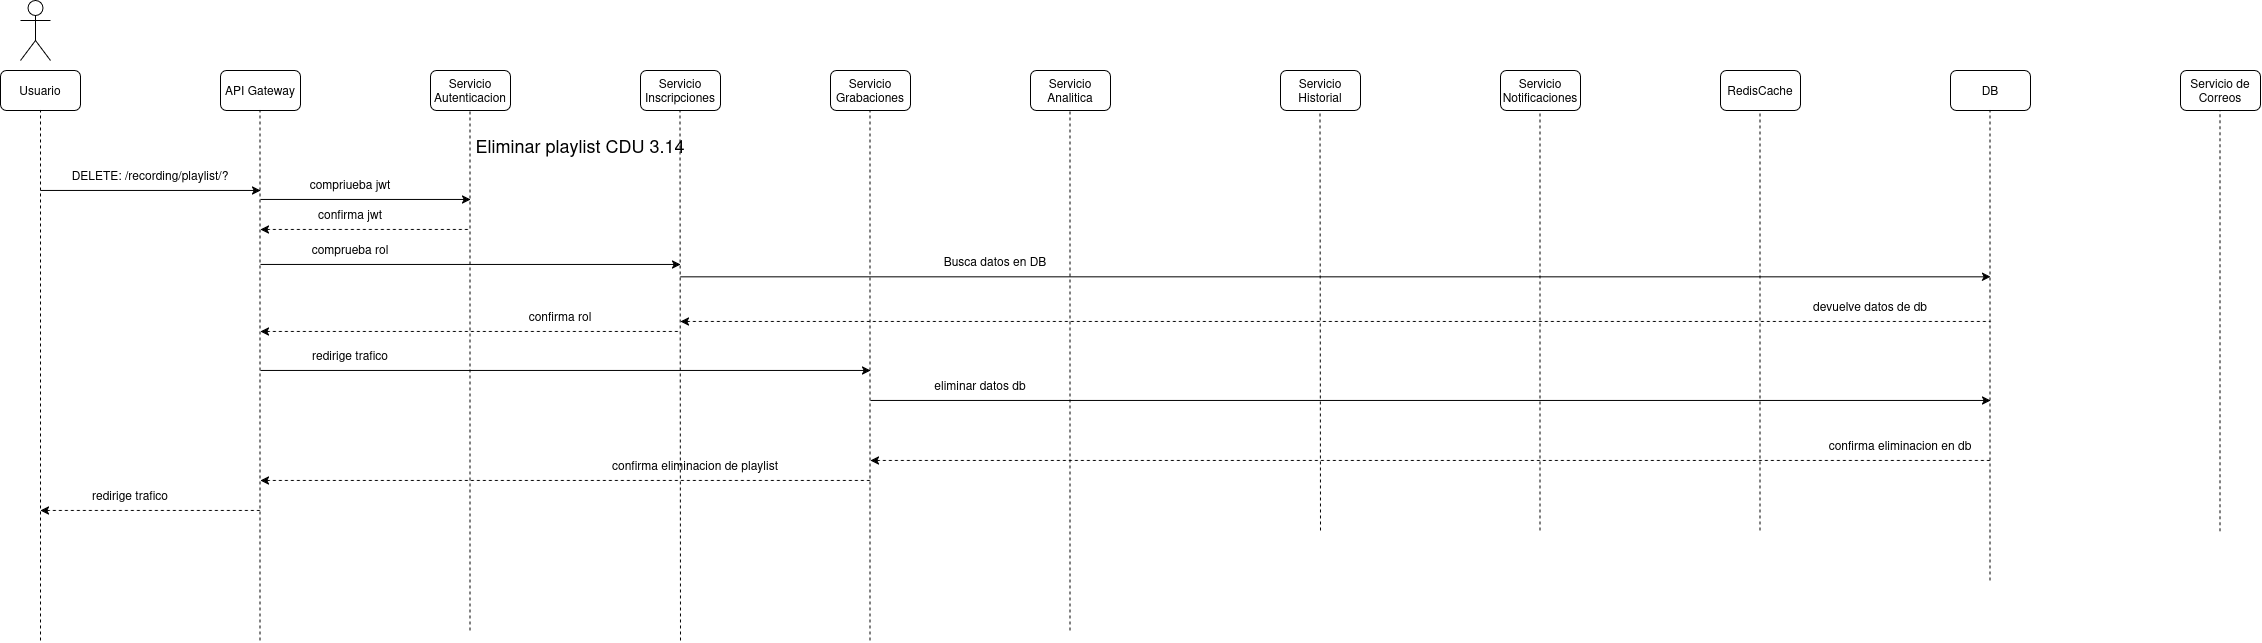

The diagram above was exported from draw.io. Its source (the exported page's mxGraphModel, read from the mxfile embedded in the PNG):
<mxGraphModel dx="1179" dy="691" grid="1" gridSize="10" guides="1" tooltips="1" connect="1" arrows="1" fold="1" page="1" pageScale="1" pageWidth="850" pageHeight="1100" math="0" shadow="0">
  <root>
    <mxCell id="YTG77GKZWMd4UKyCCQcq-0" />
    <mxCell id="YTG77GKZWMd4UKyCCQcq-1" parent="YTG77GKZWMd4UKyCCQcq-0" />
    <mxCell id="YTG77GKZWMd4UKyCCQcq-2" parent="YTG77GKZWMd4UKyCCQcq-1" style="shape=umlActor;verticalLabelPosition=bottom;verticalAlign=top;html=1;outlineConnect=0;" value="" vertex="1">
      <mxGeometry height="60" width="30" x="60" y="30" as="geometry" />
    </mxCell>
    <mxCell id="YTG77GKZWMd4UKyCCQcq-3" parent="YTG77GKZWMd4UKyCCQcq-1" style="rounded=1;whiteSpace=wrap;html=1;" value="Usuario" vertex="1">
      <mxGeometry height="40" width="80" x="40" y="100" as="geometry" />
    </mxCell>
    <mxCell id="YTG77GKZWMd4UKyCCQcq-4" parent="YTG77GKZWMd4UKyCCQcq-1" style="rounded=1;whiteSpace=wrap;html=1;" value="API Gateway" vertex="1">
      <mxGeometry height="40" width="80" x="260" y="100" as="geometry" />
    </mxCell>
    <mxCell id="YTG77GKZWMd4UKyCCQcq-5" parent="YTG77GKZWMd4UKyCCQcq-1" style="rounded=1;whiteSpace=wrap;html=1;" value="Servicio Autenticacion" vertex="1">
      <mxGeometry height="40" width="80" x="470" y="100" as="geometry" />
    </mxCell>
    <mxCell id="YTG77GKZWMd4UKyCCQcq-6" parent="YTG77GKZWMd4UKyCCQcq-1" style="rounded=1;whiteSpace=wrap;html=1;" value="Servicio Inscripciones" vertex="1">
      <mxGeometry height="40" width="80" x="680" y="100" as="geometry" />
    </mxCell>
    <mxCell id="YTG77GKZWMd4UKyCCQcq-7" parent="YTG77GKZWMd4UKyCCQcq-1" style="rounded=1;whiteSpace=wrap;html=1;" value="Servicio Grabaciones" vertex="1">
      <mxGeometry height="40" width="80" x="870" y="100" as="geometry" />
    </mxCell>
    <mxCell id="YTG77GKZWMd4UKyCCQcq-8" parent="YTG77GKZWMd4UKyCCQcq-1" style="rounded=1;whiteSpace=wrap;html=1;" value="Servicio Analitica" vertex="1">
      <mxGeometry height="40" width="80" x="1070" y="100" as="geometry" />
    </mxCell>
    <mxCell id="YTG77GKZWMd4UKyCCQcq-9" parent="YTG77GKZWMd4UKyCCQcq-1" style="rounded=1;whiteSpace=wrap;html=1;" value="RedisCache" vertex="1">
      <mxGeometry height="40" width="80" x="1760" y="100" as="geometry" />
    </mxCell>
    <mxCell id="YTG77GKZWMd4UKyCCQcq-10" parent="YTG77GKZWMd4UKyCCQcq-1" style="rounded=1;whiteSpace=wrap;html=1;" value="Servicio Notificaciones" vertex="1">
      <mxGeometry height="40" width="80" x="1540" y="100" as="geometry" />
    </mxCell>
    <mxCell id="YTG77GKZWMd4UKyCCQcq-11" parent="YTG77GKZWMd4UKyCCQcq-1" style="rounded=1;whiteSpace=wrap;html=1;" value="Servicio Historial" vertex="1">
      <mxGeometry height="40" width="80" x="1320" y="100" as="geometry" />
    </mxCell>
    <mxCell id="YTG77GKZWMd4UKyCCQcq-12" parent="YTG77GKZWMd4UKyCCQcq-1" style="rounded=1;whiteSpace=wrap;html=1;" value="DB" vertex="1">
      <mxGeometry height="40" width="80" x="1990" y="100" as="geometry" />
    </mxCell>
    <mxCell id="YTG77GKZWMd4UKyCCQcq-13" parent="YTG77GKZWMd4UKyCCQcq-1" style="rounded=1;whiteSpace=wrap;html=1;" value="Servicio de Correos" vertex="1">
      <mxGeometry height="40" width="80" x="2220" y="100" as="geometry" />
    </mxCell>
    <mxCell id="YTG77GKZWMd4UKyCCQcq-14" edge="1" parent="YTG77GKZWMd4UKyCCQcq-1" style="endArrow=classic;html=1;rounded=0;" value="">
      <mxGeometry height="50" relative="1" width="50" as="geometry">
        <mxPoint x="80" y="220" as="sourcePoint" />
        <mxPoint x="300" y="220" as="targetPoint" />
      </mxGeometry>
    </mxCell>
    <mxCell id="YTG77GKZWMd4UKyCCQcq-15" parent="YTG77GKZWMd4UKyCCQcq-1" style="text;html=1;whiteSpace=wrap;strokeColor=none;fillColor=none;align=center;verticalAlign=middle;rounded=0;" value="&lt;div&gt;&lt;span style=&quot;font-size: 18px;&quot;&gt;Eliminar playlist CDU 3.14&lt;/span&gt;&lt;/div&gt;" vertex="1">
      <mxGeometry height="30" width="420" x="410" y="160" as="geometry" />
    </mxCell>
    <mxCell id="YTG77GKZWMd4UKyCCQcq-16" parent="YTG77GKZWMd4UKyCCQcq-1" style="text;html=1;whiteSpace=wrap;strokeColor=none;fillColor=none;align=center;verticalAlign=middle;rounded=0;" value="DELETE: /recording/playlist/?" vertex="1">
      <mxGeometry height="30" width="160" x="110" y="190" as="geometry" />
    </mxCell>
    <mxCell id="YTG77GKZWMd4UKyCCQcq-17" edge="1" parent="YTG77GKZWMd4UKyCCQcq-1" style="endArrow=none;dashed=1;html=1;rounded=0;entryX=0.5;entryY=1;entryDx=0;entryDy=0;" target="YTG77GKZWMd4UKyCCQcq-3" value="">
      <mxGeometry height="50" relative="1" width="50" as="geometry">
        <mxPoint x="80" y="670" as="sourcePoint" />
        <mxPoint x="550" y="210" as="targetPoint" />
      </mxGeometry>
    </mxCell>
    <mxCell id="YTG77GKZWMd4UKyCCQcq-18" edge="1" parent="YTG77GKZWMd4UKyCCQcq-1" style="endArrow=none;dashed=1;html=1;rounded=0;entryX=0.5;entryY=1;entryDx=0;entryDy=0;" value="">
      <mxGeometry height="50" relative="1" width="50" as="geometry">
        <mxPoint x="299.5" y="670" as="sourcePoint" />
        <mxPoint x="299.5" y="140" as="targetPoint" />
      </mxGeometry>
    </mxCell>
    <mxCell id="YTG77GKZWMd4UKyCCQcq-19" edge="1" parent="YTG77GKZWMd4UKyCCQcq-1" style="endArrow=none;dashed=1;html=1;rounded=0;entryX=0.5;entryY=1;entryDx=0;entryDy=0;" value="">
      <mxGeometry height="50" relative="1" width="50" as="geometry">
        <mxPoint x="509.5" y="660" as="sourcePoint" />
        <mxPoint x="509.5" y="140" as="targetPoint" />
      </mxGeometry>
    </mxCell>
    <mxCell id="YTG77GKZWMd4UKyCCQcq-20" edge="1" parent="YTG77GKZWMd4UKyCCQcq-1" style="endArrow=none;dashed=1;html=1;rounded=0;entryX=0.5;entryY=1;entryDx=0;entryDy=0;" value="">
      <mxGeometry height="50" relative="1" width="50" as="geometry">
        <mxPoint x="720" y="670" as="sourcePoint" />
        <mxPoint x="719.5" y="140" as="targetPoint" />
      </mxGeometry>
    </mxCell>
    <mxCell id="YTG77GKZWMd4UKyCCQcq-21" edge="1" parent="YTG77GKZWMd4UKyCCQcq-1" style="endArrow=none;dashed=1;html=1;rounded=0;entryX=0.5;entryY=1;entryDx=0;entryDy=0;" value="">
      <mxGeometry height="50" relative="1" width="50" as="geometry">
        <mxPoint x="909.5" y="670" as="sourcePoint" />
        <mxPoint x="909.5" y="140" as="targetPoint" />
      </mxGeometry>
    </mxCell>
    <mxCell id="YTG77GKZWMd4UKyCCQcq-22" edge="1" parent="YTG77GKZWMd4UKyCCQcq-1" style="endArrow=none;dashed=1;html=1;rounded=0;entryX=0.5;entryY=1;entryDx=0;entryDy=0;" value="">
      <mxGeometry height="50" relative="1" width="50" as="geometry">
        <mxPoint x="1109.5" y="660" as="sourcePoint" />
        <mxPoint x="1109.5" y="140" as="targetPoint" />
      </mxGeometry>
    </mxCell>
    <mxCell id="YTG77GKZWMd4UKyCCQcq-23" edge="1" parent="YTG77GKZWMd4UKyCCQcq-1" style="endArrow=none;dashed=1;html=1;rounded=0;entryX=0.5;entryY=1;entryDx=0;entryDy=0;" value="">
      <mxGeometry height="50" relative="1" width="50" as="geometry">
        <mxPoint x="1360" y="560" as="sourcePoint" />
        <mxPoint x="1359.5" y="140" as="targetPoint" />
      </mxGeometry>
    </mxCell>
    <mxCell id="YTG77GKZWMd4UKyCCQcq-24" edge="1" parent="YTG77GKZWMd4UKyCCQcq-1" style="endArrow=none;dashed=1;html=1;rounded=0;entryX=0.5;entryY=1;entryDx=0;entryDy=0;" value="">
      <mxGeometry height="50" relative="1" width="50" as="geometry">
        <mxPoint x="1579.5" y="560" as="sourcePoint" />
        <mxPoint x="1579.5" y="140" as="targetPoint" />
      </mxGeometry>
    </mxCell>
    <mxCell id="YTG77GKZWMd4UKyCCQcq-25" edge="1" parent="YTG77GKZWMd4UKyCCQcq-1" style="endArrow=none;dashed=1;html=1;rounded=0;entryX=0.5;entryY=1;entryDx=0;entryDy=0;" value="">
      <mxGeometry height="50" relative="1" width="50" as="geometry">
        <mxPoint x="1799.5" y="560" as="sourcePoint" />
        <mxPoint x="1799.5" y="140" as="targetPoint" />
      </mxGeometry>
    </mxCell>
    <mxCell id="YTG77GKZWMd4UKyCCQcq-26" edge="1" parent="YTG77GKZWMd4UKyCCQcq-1" style="endArrow=none;dashed=1;html=1;rounded=0;entryX=0.5;entryY=1;entryDx=0;entryDy=0;" value="">
      <mxGeometry height="50" relative="1" width="50" as="geometry">
        <mxPoint x="2029.5" y="610" as="sourcePoint" />
        <mxPoint x="2029.5" y="140" as="targetPoint" />
      </mxGeometry>
    </mxCell>
    <mxCell id="YTG77GKZWMd4UKyCCQcq-27" edge="1" parent="YTG77GKZWMd4UKyCCQcq-1" style="endArrow=none;dashed=1;html=1;rounded=0;entryX=0.5;entryY=1;entryDx=0;entryDy=0;" value="">
      <mxGeometry height="50" relative="1" width="50" as="geometry">
        <mxPoint x="2259.5" y="560.7999877929688" as="sourcePoint" />
        <mxPoint x="2259.5" y="140" as="targetPoint" />
      </mxGeometry>
    </mxCell>
    <mxCell id="YTG77GKZWMd4UKyCCQcq-28" edge="1" parent="YTG77GKZWMd4UKyCCQcq-1" style="endArrow=classic;html=1;rounded=0;" value="">
      <mxGeometry height="50" relative="1" width="50" as="geometry">
        <mxPoint x="300" y="400" as="sourcePoint" />
        <mxPoint x="910" y="400" as="targetPoint" />
      </mxGeometry>
    </mxCell>
    <mxCell id="YTG77GKZWMd4UKyCCQcq-29" parent="YTG77GKZWMd4UKyCCQcq-1" style="text;html=1;whiteSpace=wrap;strokeColor=none;fillColor=none;align=center;verticalAlign=middle;rounded=0;" value="redirige trafico" vertex="1">
      <mxGeometry height="30" width="120" x="330" y="370" as="geometry" />
    </mxCell>
    <mxCell id="YTG77GKZWMd4UKyCCQcq-30" edge="1" parent="YTG77GKZWMd4UKyCCQcq-1" style="endArrow=classic;html=1;rounded=0;" value="">
      <mxGeometry height="50" relative="1" width="50" as="geometry">
        <mxPoint x="910" y="430" as="sourcePoint" />
        <mxPoint x="2030" y="430" as="targetPoint" />
      </mxGeometry>
    </mxCell>
    <mxCell id="YTG77GKZWMd4UKyCCQcq-31" parent="YTG77GKZWMd4UKyCCQcq-1" style="text;html=1;whiteSpace=wrap;strokeColor=none;fillColor=none;align=center;verticalAlign=middle;rounded=0;" value="eliminar datos db" vertex="1">
      <mxGeometry height="30" width="160" x="940" y="400" as="geometry" />
    </mxCell>
    <mxCell id="YTG77GKZWMd4UKyCCQcq-32" edge="1" parent="YTG77GKZWMd4UKyCCQcq-1" style="endArrow=none;html=1;rounded=0;startArrow=classic;startFill=1;endFill=0;dashed=1;" value="">
      <mxGeometry height="50" relative="1" width="50" as="geometry">
        <mxPoint x="910" y="490" as="sourcePoint" />
        <mxPoint x="2030" y="490" as="targetPoint" />
      </mxGeometry>
    </mxCell>
    <mxCell id="YTG77GKZWMd4UKyCCQcq-33" parent="YTG77GKZWMd4UKyCCQcq-1" style="text;html=1;whiteSpace=wrap;strokeColor=none;fillColor=none;align=center;verticalAlign=middle;rounded=0;" value="confirma eliminacion en db" vertex="1">
      <mxGeometry height="30" width="160" x="1860" y="460" as="geometry" />
    </mxCell>
    <mxCell id="YTG77GKZWMd4UKyCCQcq-34" edge="1" parent="YTG77GKZWMd4UKyCCQcq-1" style="endArrow=none;html=1;rounded=0;startArrow=classic;startFill=1;endFill=0;dashed=1;" value="">
      <mxGeometry height="50" relative="1" width="50" as="geometry">
        <mxPoint x="300" y="510" as="sourcePoint" />
        <mxPoint x="910" y="510" as="targetPoint" />
      </mxGeometry>
    </mxCell>
    <mxCell id="YTG77GKZWMd4UKyCCQcq-35" parent="YTG77GKZWMd4UKyCCQcq-1" style="text;html=1;whiteSpace=wrap;strokeColor=none;fillColor=none;align=center;verticalAlign=middle;rounded=0;" value="confirma eliminacion de playlist" vertex="1">
      <mxGeometry height="30" width="290" x="590" y="480" as="geometry" />
    </mxCell>
    <mxCell id="YTG77GKZWMd4UKyCCQcq-36" edge="1" parent="YTG77GKZWMd4UKyCCQcq-1" style="endArrow=none;html=1;rounded=0;startArrow=classic;startFill=1;endFill=0;dashed=1;" value="">
      <mxGeometry height="50" relative="1" width="50" as="geometry">
        <mxPoint x="80" y="540" as="sourcePoint" />
        <mxPoint x="300" y="540" as="targetPoint" />
      </mxGeometry>
    </mxCell>
    <mxCell id="YTG77GKZWMd4UKyCCQcq-37" parent="YTG77GKZWMd4UKyCCQcq-1" style="text;html=1;whiteSpace=wrap;strokeColor=none;fillColor=none;align=center;verticalAlign=middle;rounded=0;" value="redirige trafico" vertex="1">
      <mxGeometry height="30" width="120" x="110" y="510" as="geometry" />
    </mxCell>
    <mxCell id="YTG77GKZWMd4UKyCCQcq-38" edge="1" parent="YTG77GKZWMd4UKyCCQcq-1" style="endArrow=classic;html=1;rounded=0;" value="">
      <mxGeometry height="50" relative="1" width="50" as="geometry">
        <mxPoint x="300" y="229" as="sourcePoint" />
        <mxPoint x="510" y="229" as="targetPoint" />
      </mxGeometry>
    </mxCell>
    <mxCell id="YTG77GKZWMd4UKyCCQcq-39" parent="YTG77GKZWMd4UKyCCQcq-1" style="text;html=1;whiteSpace=wrap;strokeColor=none;fillColor=none;align=center;verticalAlign=middle;rounded=0;" value="compriueba jwt" vertex="1">
      <mxGeometry height="30" width="120" x="330" y="199" as="geometry" />
    </mxCell>
    <mxCell id="YTG77GKZWMd4UKyCCQcq-40" edge="1" parent="YTG77GKZWMd4UKyCCQcq-1" style="endArrow=none;html=1;rounded=0;startArrow=classic;startFill=1;endFill=0;dashed=1;" value="">
      <mxGeometry height="50" relative="1" width="50" as="geometry">
        <mxPoint x="300" y="259" as="sourcePoint" />
        <mxPoint x="510" y="259" as="targetPoint" />
      </mxGeometry>
    </mxCell>
    <mxCell id="YTG77GKZWMd4UKyCCQcq-41" parent="YTG77GKZWMd4UKyCCQcq-1" style="text;html=1;whiteSpace=wrap;strokeColor=none;fillColor=none;align=center;verticalAlign=middle;rounded=0;" value="confirma jwt" vertex="1">
      <mxGeometry height="30" width="120" x="330" y="229" as="geometry" />
    </mxCell>
    <mxCell id="YTG77GKZWMd4UKyCCQcq-42" edge="1" parent="YTG77GKZWMd4UKyCCQcq-1" style="endArrow=classic;html=1;rounded=0;" value="">
      <mxGeometry height="50" relative="1" width="50" as="geometry">
        <mxPoint x="300" y="294" as="sourcePoint" />
        <mxPoint x="720" y="294" as="targetPoint" />
      </mxGeometry>
    </mxCell>
    <mxCell id="YTG77GKZWMd4UKyCCQcq-43" parent="YTG77GKZWMd4UKyCCQcq-1" style="text;html=1;whiteSpace=wrap;strokeColor=none;fillColor=none;align=center;verticalAlign=middle;rounded=0;" value="comprueba rol" vertex="1">
      <mxGeometry height="30" width="120" x="330" y="264" as="geometry" />
    </mxCell>
    <mxCell id="YTG77GKZWMd4UKyCCQcq-44" edge="1" parent="YTG77GKZWMd4UKyCCQcq-1" style="endArrow=none;html=1;rounded=0;startArrow=classic;startFill=1;endFill=0;dashed=1;" value="">
      <mxGeometry height="50" relative="1" width="50" as="geometry">
        <mxPoint x="300" y="361" as="sourcePoint" />
        <mxPoint x="720" y="361" as="targetPoint" />
      </mxGeometry>
    </mxCell>
    <mxCell id="YTG77GKZWMd4UKyCCQcq-45" parent="YTG77GKZWMd4UKyCCQcq-1" style="text;html=1;whiteSpace=wrap;strokeColor=none;fillColor=none;align=center;verticalAlign=middle;rounded=0;" value="confirma rol" vertex="1">
      <mxGeometry height="30" width="120" x="540" y="331" as="geometry" />
    </mxCell>
    <mxCell id="YTG77GKZWMd4UKyCCQcq-46" edge="1" parent="YTG77GKZWMd4UKyCCQcq-1" style="endArrow=classic;html=1;rounded=0;" value="">
      <mxGeometry height="50" relative="1" width="50" as="geometry">
        <mxPoint x="720" y="306.38" as="sourcePoint" />
        <mxPoint x="2030" y="306.38" as="targetPoint" />
      </mxGeometry>
    </mxCell>
    <mxCell id="YTG77GKZWMd4UKyCCQcq-47" parent="YTG77GKZWMd4UKyCCQcq-1" style="text;html=1;whiteSpace=wrap;strokeColor=none;fillColor=none;align=center;verticalAlign=middle;rounded=0;" value="Busca datos en DB" vertex="1">
      <mxGeometry height="30" width="170" x="950" y="276.38" as="geometry" />
    </mxCell>
    <mxCell id="YTG77GKZWMd4UKyCCQcq-48" edge="1" parent="YTG77GKZWMd4UKyCCQcq-1" style="endArrow=none;html=1;rounded=0;endFill=0;startArrow=classic;startFill=1;dashed=1;" value="">
      <mxGeometry height="50" relative="1" width="50" as="geometry">
        <mxPoint x="720" y="351" as="sourcePoint" />
        <mxPoint x="2030" y="351" as="targetPoint" />
      </mxGeometry>
    </mxCell>
    <mxCell id="YTG77GKZWMd4UKyCCQcq-49" parent="YTG77GKZWMd4UKyCCQcq-1" style="text;html=1;whiteSpace=wrap;strokeColor=none;fillColor=none;align=center;verticalAlign=middle;rounded=0;" value="devuelve datos de db" vertex="1">
      <mxGeometry height="30" width="220" x="1800" y="321.00000000000006" as="geometry" />
    </mxCell>
  </root>
</mxGraphModel>